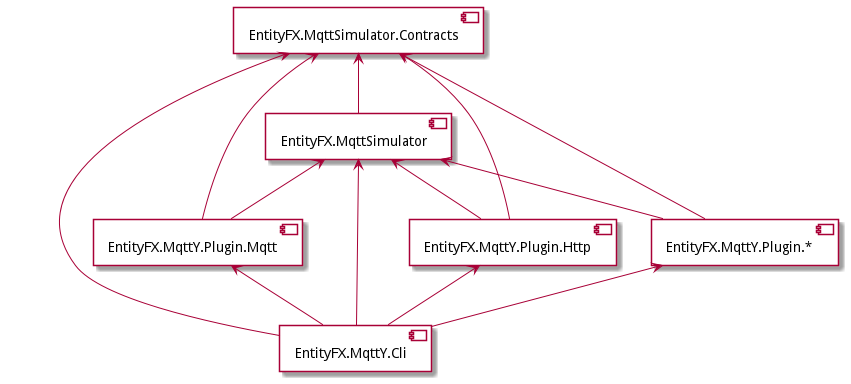

The diagram above was rendered by PlantUML. Its source (embedded in the PNG):
@startuml Components

    component "EntityFX.MqttSimulator.Contracts" as contracts {

    }

    component "EntityFX.MqttSimulator" as implementation {

    }

    component "EntityFX.MqttY.Plugin.Mqtt" as mqtt {

    }

    component "EntityFX.MqttY.Plugin.Http" as http {

    }

    component "EntityFX.MqttY.Plugin.*" as plugin {

    }

    component "EntityFX.MqttY.Cli" as cli {

    }

    contracts <-- implementation

    contracts <-- mqtt
    implementation <-- mqtt

    contracts <-- http
    implementation <-- http

    contracts <-- plugin
    implementation <-- plugin

    contracts <-- cli
    implementation <-- cli
    mqtt <-- cli
    http <-- cli
    plugin <-- cli
@enduml